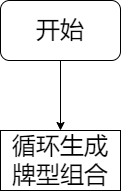

The diagram above was exported from draw.io. Its source (the exported page's mxGraphModel, read from the mxfile embedded in the PNG):
<mxGraphModel dx="2031" dy="1134" grid="1" gridSize="10" guides="1" tooltips="1" connect="1" arrows="1" fold="1" page="1" pageScale="1" pageWidth="1169" pageHeight="827" background="none" math="0" shadow="0">
  <root>
    <mxCell id="0" />
    <mxCell id="1" parent="0" />
    <mxCell id="aYUIWqhxaVnFy7z3v_Du-58" value="&lt;font style=&quot;font-size: 24px&quot;&gt;开始&lt;/font&gt;" style="rounded=1;whiteSpace=wrap;html=1;" vertex="1" parent="1">
      <mxGeometry x="400" y="30" width="120" height="60" as="geometry" />
    </mxCell>
    <mxCell id="aYUIWqhxaVnFy7z3v_Du-59" value="" style="endArrow=classic;html=1;rounded=0;fontSize=24;exitX=0.5;exitY=1;exitDx=0;exitDy=0;" edge="1" parent="1" source="aYUIWqhxaVnFy7z3v_Du-58">
      <mxGeometry width="50" height="50" relative="1" as="geometry">
        <mxPoint x="570" y="310" as="sourcePoint" />
        <mxPoint x="460" y="160" as="targetPoint" />
      </mxGeometry>
    </mxCell>
    <mxCell id="aYUIWqhxaVnFy7z3v_Du-60" value="循环生成牌型组合" style="rounded=0;whiteSpace=wrap;html=1;fontSize=24;" vertex="1" parent="1">
      <mxGeometry x="400" y="160" width="120" height="60" as="geometry" />
    </mxCell>
  </root>
</mxGraphModel>